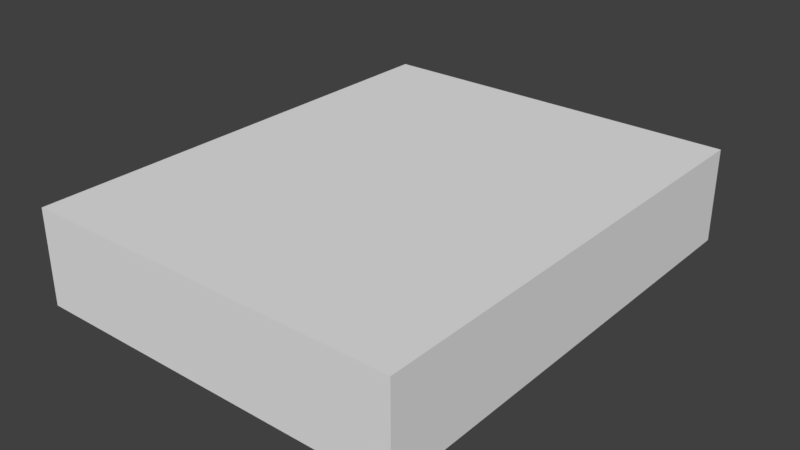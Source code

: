# Source: rotating_platform_four_bases_base_vertical.blend  (saved by Blender 2.79.0; exported with 4.5.12 LTS)
import bpy
from mathutils import Matrix  # noqa: F401  (used for matrix-valued properties, if any)

bpy.ops.wm.read_factory_settings(use_empty=True)
scene = bpy.context.scene
scene.name = 'Scene'

# ---- collections
col_collection_1 = bpy.data.collections.new('Collection 1'); scene.collection.children.link(col_collection_1)

# ---- materials (node trees are filled in below, after node groups)
mat_material = bpy.data.materials.new('Material')
mat_material.alpha_threshold = 0.0
mat_material.use_transparent_shadow = False
mat_material.roughness = 0.5
mat_material.line_color = (0.0, 0.0, 0.0, 1.0)

# ---- material node trees

# ---- world
world_world = bpy.data.worlds.new('World'); scene.world = world_world
world_world.color = (0.05088, 0.05088, 0.05088)
world_world.use_sun_shadow = False
world_world.sun_shadow_jitter_overblur = 0.0
world_world.cycles.sampling_method = 'MANUAL'

# ---- meshes
me_cube = bpy.data.meshes.new('Cube')
me_cube.from_pydata([(4.0, 5.0, -1.0), (4.0, -5.0, -1.0), (-4.0, -5.0, -1.0), (-4.0, 5.0, -1.0), (4.0, 5.0, 1.0), (4.0, -5.0, 1.0), (-4.0, -5.0, 1.0), (-4.0, 5.0, 1.0)], [], [(0, 1, 2, 3), (4, 7, 6, 5), (0, 4, 5, 1), (1, 5, 6, 2), (2, 6, 7, 3), (4, 0, 3, 7)])
_uv = me_cube.uv_layers.new(name='UVMap')
_uv.uv.foreach_set('vector', [0.5553, 0.9998, 0.0001934, 0.9998, 0.0001934, 0.5557, 0.5553, 0.5557, 0.0001934, 0.0001934, 0.4443, 0.0001934, 0.4443, 0.5553, 0.0001934, 0.5553, 0.9998, 0.1116, 0.9998, 0.2226, 0.4447, 0.2226, 0.4447, 0.1116, 0.8888, 0.3344, 0.8888, 0.4455, 0.4447, 0.4455, 0.4447, 0.3344, 0.4447, 0.1112, 0.4447, 0.0001936, 0.9998, 0.0001934, 0.9998, 0.1112, 0.8888, 0.223, 0.8888, 0.334, 0.4447, 0.334, 0.4447, 0.223])
me_cube.materials.append(mat_material)
me_cube.use_remesh_preserve_volume = False
me_cube.use_remesh_preserve_attributes = False
me_cube.use_mirror_vertex_groups = False
me_cube.update()

# ---- objects
ob_cube = bpy.data.objects.new('Cube', me_cube)

# ---- transforms, parenting, visibility, modifiers, constraints
ob_cube.location = (0.0, 0.0, 0.0)
ob_cube.lock_rotations_4d = False
ob_cube.empty_display_type = 'ARROWS'
ob_cube.lineart.crease_threshold = 0.0

# ---- collection membership
col_collection_1.objects.link(ob_cube)

# ---- scene / render settings (as saved in the file)
scene.frame_start = 1; scene.frame_end = 250; scene.frame_set(1)
scene.render.engine = 'BLENDER_EEVEE_NEXT'
scene.render.resolution_percentage = 50
scene.render.dither_intensity = 0.0
scene.cycles.use_denoising = False
scene.cycles.samples = 128
scene.cycles.sampling_pattern = 'TABULATED_SOBOL'
scene.cycles.use_adaptive_sampling = False
scene.cycles.use_light_tree = False
scene.cycles.blur_glossy = 0.0
scene.cycles.sample_clamp_indirect = 0.0
scene.view_settings.view_transform = 'Standard'
bpy.context.view_layer.update()

# ---- added for rendering (the .blend has no active camera and no usable light): camera, sun
cam_auto = bpy.data.cameras.new('AutoCamera')
cam_auto.lens = 50.0
cam_auto.sensor_width = 36.0
cam_auto.clip_end = 1000.0
ob_auto_camera = bpy.data.objects.new('AutoCamera', cam_auto)
scene.collection.objects.link(ob_auto_camera)
ob_auto_camera.location = (11.9923, -14.3907, 9.59383)
ob_auto_camera.rotation_euler = (1.09748, -7.21219e-08, 0.694738)
scene.camera = ob_auto_camera
light_auto_sun = bpy.data.lights.new('AutoSun', 'SUN')
light_auto_sun.energy = 3.0
light_auto_sun.angle = 0.0523599
ob_auto_sun = bpy.data.objects.new('AutoSun', light_auto_sun)
scene.collection.objects.link(ob_auto_sun)
ob_auto_sun.rotation_euler = (0.872665, 0.174533, 0.523599)
bpy.context.view_layer.update()
